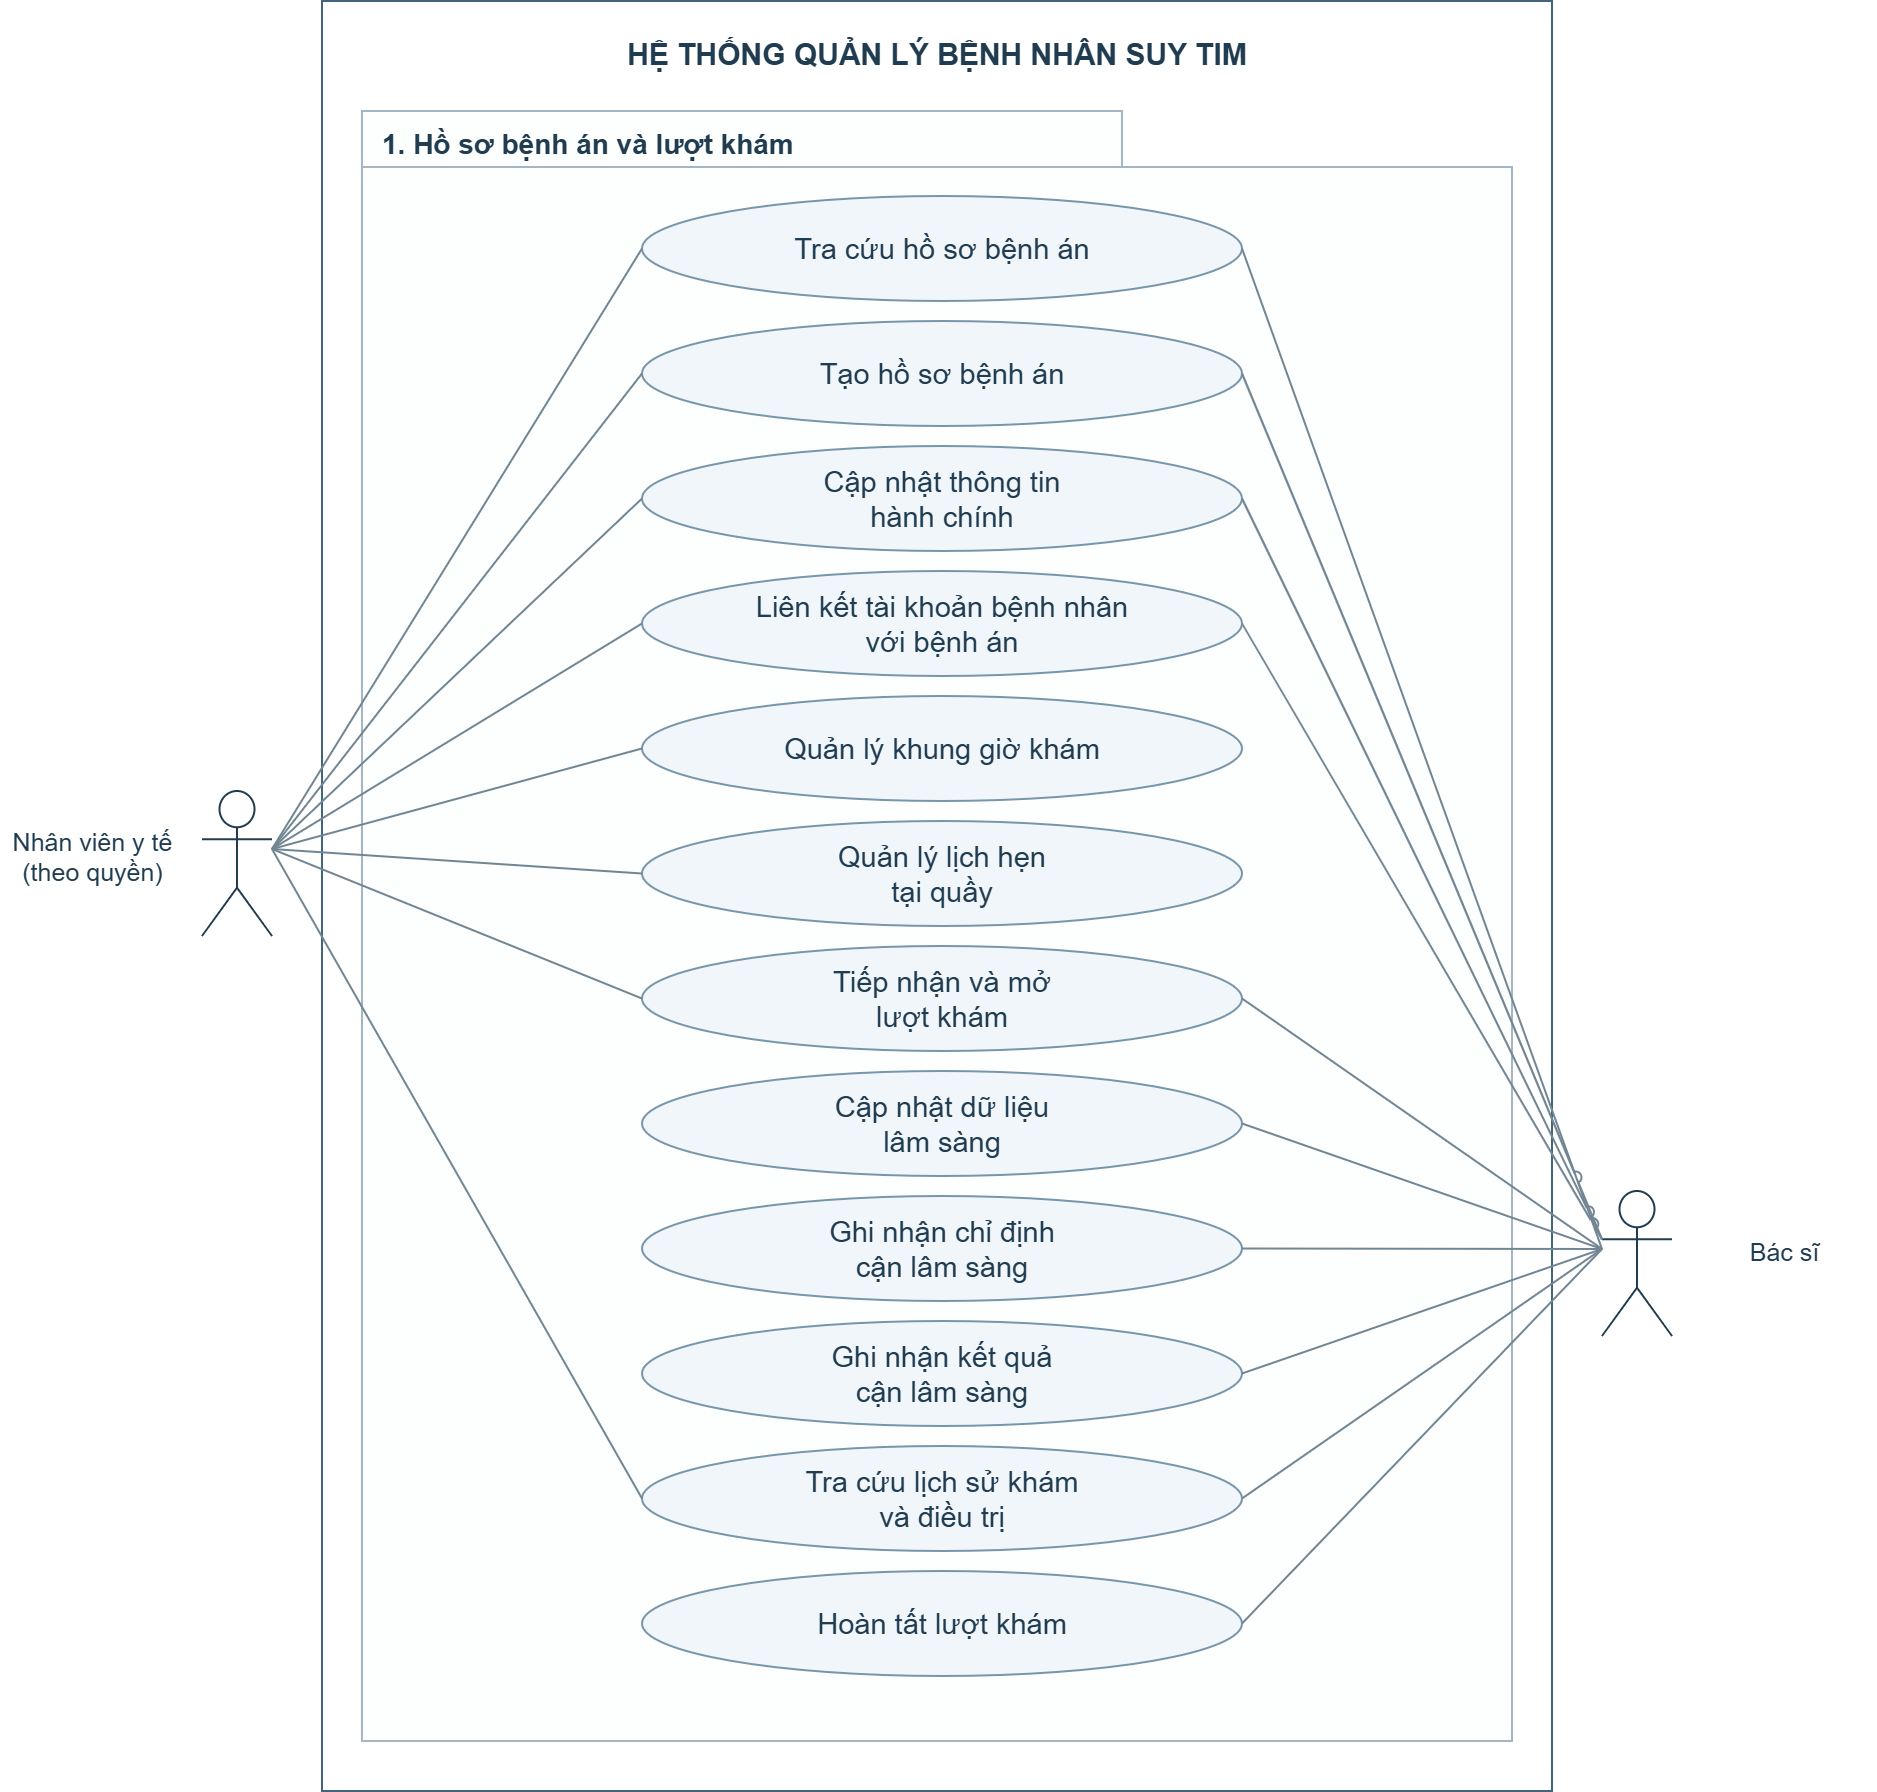

The diagram above was exported from draw.io. Its source (the exported page's mxGraphModel, read from the mxfile embedded in the PNG):
<mxGraphModel dx="3086" dy="1804" grid="1" gridSize="10" guides="1" tooltips="1" connect="1" arrows="1" fold="1" page="1" pageScale="1" pageWidth="3000" pageHeight="2800" math="0" shadow="0">
  <root>
    <mxCell id="0" />
    <mxCell id="1" parent="0" />
    <mxCell id="WOsW4PTUxdjYLvMKAgbs-38" parent="1" style="rounded=0;html=0;fillColor=#FFFFFF;strokeColor=#41657C;strokeWidth=2;container=1;collapsible=0;recursiveResize=0;" ucKind="system-boundary" value="" vertex="1">
      <mxGeometry height="1790" width="1230" x="692" y="420" as="geometry" />
    </mxCell>
    <mxCell id="WOsW4PTUxdjYLvMKAgbs-39" parent="WOsW4PTUxdjYLvMKAgbs-38" style="text;html=0;align=center;verticalAlign=middle;fontFamily=Arial;fontSize=30;fontStyle=1;fontColor=#203C50;strokeColor=none;fillColor=none;" ucKind="title" value="HỆ THỐNG QUẢN LÝ BỆNH NHÂN SUY TIM" vertex="1">
      <mxGeometry height="70" width="1190" x="20" y="15" as="geometry" />
    </mxCell>
    <mxCell id="WOsW4PTUxdjYLvMKAgbs-40" parent="WOsW4PTUxdjYLvMKAgbs-38" style="shape=folder;tabWidth=760;tabHeight=56;tabPosition=left;labelInHeader=1;boundedLbl=1;rounded=0;html=0;whiteSpace=wrap;align=left;verticalAlign=top;spacingTop=10;spacingLeft=18;fontFamily=Arial;fontSize=28;fontStyle=1;fontColor=#203C50;fillColor=#FDFEFE;strokeColor=#A4B6C4;strokeWidth=2;container=1;collapsible=0;recursiveResize=0;" ucKind="package" value="1. Hồ sơ bệnh án và lượt khám" vertex="1">
      <mxGeometry height="1630" width="1150" x="40" y="110" as="geometry" />
    </mxCell>
    <mxCell id="WOsW4PTUxdjYLvMKAgbs-41" frRefs="FR01" parent="WOsW4PTUxdjYLvMKAgbs-40" style="ellipse;html=0;whiteSpace=wrap;align=center;verticalAlign=middle;fontFamily=Arial;fontSize=29;fontColor=#203C50;fillColor=#F1F6FB;strokeColor=#7896AA;strokeWidth=2;" ucKind="usecase" value="Tra cứu hồ sơ bệnh án" vertex="1">
      <mxGeometry height="105" width="600" x="280" y="85" as="geometry" />
    </mxCell>
    <mxCell id="WOsW4PTUxdjYLvMKAgbs-42" frRefs="FR01" parent="WOsW4PTUxdjYLvMKAgbs-40" style="ellipse;html=0;whiteSpace=wrap;align=center;verticalAlign=middle;fontFamily=Arial;fontSize=29;fontColor=#203C50;fillColor=#F1F6FB;strokeColor=#7896AA;strokeWidth=2;" ucKind="usecase" value="Tạo hồ sơ bệnh án" vertex="1">
      <mxGeometry height="105" width="600" x="280" y="210" as="geometry" />
    </mxCell>
    <mxCell id="WOsW4PTUxdjYLvMKAgbs-43" frRefs="FR01" parent="WOsW4PTUxdjYLvMKAgbs-40" style="ellipse;html=0;whiteSpace=wrap;align=center;verticalAlign=middle;fontFamily=Arial;fontSize=29;fontColor=#203C50;fillColor=#F1F6FB;strokeColor=#7896AA;strokeWidth=2;" ucKind="usecase" value="Cập nhật thông tin&#10;hành chính" vertex="1">
      <mxGeometry height="105" width="600" x="280" y="335" as="geometry" />
    </mxCell>
    <mxCell id="WOsW4PTUxdjYLvMKAgbs-44" frRefs="FR02" parent="WOsW4PTUxdjYLvMKAgbs-40" style="ellipse;html=0;whiteSpace=wrap;align=center;verticalAlign=middle;fontFamily=Arial;fontSize=29;fontColor=#203C50;fillColor=#F1F6FB;strokeColor=#7896AA;strokeWidth=2;" ucKind="usecase" value="Liên kết tài khoản bệnh nhân&#10;với bệnh án" vertex="1">
      <mxGeometry height="105" width="600" x="280" y="460" as="geometry" />
    </mxCell>
    <mxCell id="WOsW4PTUxdjYLvMKAgbs-45" frRefs="FR03" parent="WOsW4PTUxdjYLvMKAgbs-40" style="ellipse;html=0;whiteSpace=wrap;align=center;verticalAlign=middle;fontFamily=Arial;fontSize=29;fontColor=#203C50;fillColor=#F1F6FB;strokeColor=#7896AA;strokeWidth=2;" ucKind="usecase" value="Quản lý khung giờ khám" vertex="1">
      <mxGeometry height="105" width="600" x="280" y="585" as="geometry" />
    </mxCell>
    <mxCell id="WOsW4PTUxdjYLvMKAgbs-46" frRefs="FR03" parent="WOsW4PTUxdjYLvMKAgbs-40" style="ellipse;html=0;whiteSpace=wrap;align=center;verticalAlign=middle;fontFamily=Arial;fontSize=29;fontColor=#203C50;fillColor=#F1F6FB;strokeColor=#7896AA;strokeWidth=2;" ucKind="usecase" value="Quản lý lịch hẹn&#10;tại quầy" vertex="1">
      <mxGeometry height="105" width="600" x="280" y="710" as="geometry" />
    </mxCell>
    <mxCell id="WOsW4PTUxdjYLvMKAgbs-47" frRefs="FR04" parent="WOsW4PTUxdjYLvMKAgbs-40" style="ellipse;html=0;whiteSpace=wrap;align=center;verticalAlign=middle;fontFamily=Arial;fontSize=29;fontColor=#203C50;fillColor=#F1F6FB;strokeColor=#7896AA;strokeWidth=2;" ucKind="usecase" value="Tiếp nhận và mở&#10;lượt khám" vertex="1">
      <mxGeometry height="105" width="600" x="280" y="835" as="geometry" />
    </mxCell>
    <mxCell id="WOsW4PTUxdjYLvMKAgbs-48" frRefs="FR05" parent="WOsW4PTUxdjYLvMKAgbs-40" style="ellipse;html=0;whiteSpace=wrap;align=center;verticalAlign=middle;fontFamily=Arial;fontSize=29;fontColor=#203C50;fillColor=#F1F6FB;strokeColor=#7896AA;strokeWidth=2;" ucKind="usecase" value="Cập nhật dữ liệu&#10;lâm sàng" vertex="1">
      <mxGeometry height="105" width="600" x="280" y="960" as="geometry" />
    </mxCell>
    <mxCell id="WOsW4PTUxdjYLvMKAgbs-49" frRefs="FR06" parent="WOsW4PTUxdjYLvMKAgbs-40" style="ellipse;html=0;whiteSpace=wrap;align=center;verticalAlign=middle;fontFamily=Arial;fontSize=29;fontColor=#203C50;fillColor=#F1F6FB;strokeColor=#7896AA;strokeWidth=2;" ucKind="usecase" value="Ghi nhận chỉ định&#10;cận lâm sàng" vertex="1">
      <mxGeometry height="105" width="600" x="280" y="1085" as="geometry" />
    </mxCell>
    <mxCell id="WOsW4PTUxdjYLvMKAgbs-50" frRefs="FR06" parent="WOsW4PTUxdjYLvMKAgbs-40" style="ellipse;html=0;whiteSpace=wrap;align=center;verticalAlign=middle;fontFamily=Arial;fontSize=29;fontColor=#203C50;fillColor=#F1F6FB;strokeColor=#7896AA;strokeWidth=2;" ucKind="usecase" value="Ghi nhận kết quả&#10;cận lâm sàng" vertex="1">
      <mxGeometry height="105" width="600" x="280" y="1210" as="geometry" />
    </mxCell>
    <mxCell id="WOsW4PTUxdjYLvMKAgbs-51" frRefs="FR07" parent="WOsW4PTUxdjYLvMKAgbs-40" style="ellipse;html=0;whiteSpace=wrap;align=center;verticalAlign=middle;fontFamily=Arial;fontSize=29;fontColor=#203C50;fillColor=#F1F6FB;strokeColor=#7896AA;strokeWidth=2;" ucKind="usecase" value="Tra cứu lịch sử khám&#10;và điều trị" vertex="1">
      <mxGeometry height="105" width="600" x="280" y="1335" as="geometry" />
    </mxCell>
    <mxCell id="WOsW4PTUxdjYLvMKAgbs-52" frRefs="FR04" parent="WOsW4PTUxdjYLvMKAgbs-40" style="ellipse;html=0;whiteSpace=wrap;align=center;verticalAlign=middle;fontFamily=Arial;fontSize=29;fontColor=#203C50;fillColor=#F1F6FB;strokeColor=#7896AA;strokeWidth=2;" ucKind="usecase" value="Hoàn tất lượt khám" vertex="1">
      <mxGeometry height="105" width="600" x="280" y="1460" as="geometry" />
    </mxCell>
    <mxCell id="WOsW4PTUxdjYLvMKAgbs-53" edge="1" parent="1" source="WOsW4PTUxdjYLvMKAgbs-68" style="edgeStyle=none;html=0;startArrow=none;endArrow=none;jumpStyle=arc;jumpSize=9;strokeColor=#718593;strokeWidth=2;exitX=1;exitY=0.4;exitPerimeter=0;entryX=0;entryY=0.5;entryPerimeter=0;" target="WOsW4PTUxdjYLvMKAgbs-41" ucKind="association" value="">
      <mxGeometry relative="1" as="geometry" />
    </mxCell>
    <mxCell id="WOsW4PTUxdjYLvMKAgbs-54" edge="1" parent="1" source="WOsW4PTUxdjYLvMKAgbs-68" style="edgeStyle=none;html=0;startArrow=none;endArrow=none;jumpStyle=arc;jumpSize=9;strokeColor=#718593;strokeWidth=2;exitX=1;exitY=0.4;exitPerimeter=0;entryX=0;entryY=0.5;entryPerimeter=0;" target="WOsW4PTUxdjYLvMKAgbs-42" ucKind="association" value="">
      <mxGeometry relative="1" as="geometry" />
    </mxCell>
    <mxCell id="WOsW4PTUxdjYLvMKAgbs-55" edge="1" parent="1" source="WOsW4PTUxdjYLvMKAgbs-68" style="edgeStyle=none;html=0;startArrow=none;endArrow=none;jumpStyle=arc;jumpSize=9;strokeColor=#718593;strokeWidth=2;exitX=1;exitY=0.4;exitPerimeter=0;entryX=0;entryY=0.5;entryPerimeter=0;" target="WOsW4PTUxdjYLvMKAgbs-43" ucKind="association" value="">
      <mxGeometry relative="1" as="geometry" />
    </mxCell>
    <mxCell id="WOsW4PTUxdjYLvMKAgbs-56" edge="1" parent="1" source="WOsW4PTUxdjYLvMKAgbs-68" style="edgeStyle=none;html=0;startArrow=none;endArrow=none;jumpStyle=arc;jumpSize=9;strokeColor=#718593;strokeWidth=2;exitX=1;exitY=0.4;exitPerimeter=0;entryX=0;entryY=0.5;entryPerimeter=0;" target="WOsW4PTUxdjYLvMKAgbs-44" ucKind="association" value="">
      <mxGeometry relative="1" as="geometry" />
    </mxCell>
    <mxCell id="WOsW4PTUxdjYLvMKAgbs-57" edge="1" parent="1" source="WOsW4PTUxdjYLvMKAgbs-68" style="edgeStyle=none;html=0;startArrow=none;endArrow=none;jumpStyle=arc;jumpSize=9;strokeColor=#718593;strokeWidth=2;exitX=1;exitY=0.4;exitPerimeter=0;entryX=0;entryY=0.5;entryPerimeter=0;" target="WOsW4PTUxdjYLvMKAgbs-45" ucKind="association" value="">
      <mxGeometry relative="1" as="geometry" />
    </mxCell>
    <mxCell id="WOsW4PTUxdjYLvMKAgbs-58" edge="1" parent="1" source="WOsW4PTUxdjYLvMKAgbs-68" style="edgeStyle=none;html=0;startArrow=none;endArrow=none;jumpStyle=arc;jumpSize=9;strokeColor=#718593;strokeWidth=2;exitX=1;exitY=0.4;exitPerimeter=0;entryX=0;entryY=0.5;entryPerimeter=0;" target="WOsW4PTUxdjYLvMKAgbs-46" ucKind="association" value="">
      <mxGeometry relative="1" as="geometry" />
    </mxCell>
    <mxCell id="WOsW4PTUxdjYLvMKAgbs-59" edge="1" parent="1" source="WOsW4PTUxdjYLvMKAgbs-68" style="edgeStyle=none;html=0;startArrow=none;endArrow=none;jumpStyle=arc;jumpSize=9;strokeColor=#718593;strokeWidth=2;exitX=1;exitY=0.4;exitPerimeter=0;entryX=0;entryY=0.5;entryPerimeter=0;" target="WOsW4PTUxdjYLvMKAgbs-47" ucKind="association" value="">
      <mxGeometry relative="1" as="geometry" />
    </mxCell>
    <mxCell id="WOsW4PTUxdjYLvMKAgbs-60" edge="1" parent="1" source="WOsW4PTUxdjYLvMKAgbs-68" style="edgeStyle=none;html=0;startArrow=none;endArrow=none;jumpStyle=arc;jumpSize=9;strokeColor=#718593;strokeWidth=2;exitX=1;exitY=0.4;exitPerimeter=0;entryX=0;entryY=0.5;entryPerimeter=0;" target="WOsW4PTUxdjYLvMKAgbs-51" ucKind="association" value="">
      <mxGeometry relative="1" as="geometry" />
    </mxCell>
    <mxCell id="WOsW4PTUxdjYLvMKAgbs-61" edge="1" parent="1" source="WOsW4PTUxdjYLvMKAgbs-70" style="edgeStyle=none;html=0;startArrow=none;endArrow=none;jumpStyle=arc;jumpSize=9;strokeColor=#718593;strokeWidth=2;exitX=0;exitY=0.4;exitPerimeter=0;entryX=1;entryY=0.5;entryPerimeter=0;" target="WOsW4PTUxdjYLvMKAgbs-41" ucKind="association" value="">
      <mxGeometry relative="1" as="geometry" />
    </mxCell>
    <mxCell id="WOsW4PTUxdjYLvMKAgbs-62" edge="1" parent="1" source="WOsW4PTUxdjYLvMKAgbs-70" style="edgeStyle=none;html=0;startArrow=none;endArrow=none;jumpStyle=arc;jumpSize=9;strokeColor=#718593;strokeWidth=2;exitX=0;exitY=0.4;exitPerimeter=0;entryX=1;entryY=0.5;entryPerimeter=0;" target="WOsW4PTUxdjYLvMKAgbs-47" ucKind="association" value="">
      <mxGeometry relative="1" as="geometry" />
    </mxCell>
    <mxCell id="WOsW4PTUxdjYLvMKAgbs-63" edge="1" parent="1" source="WOsW4PTUxdjYLvMKAgbs-70" style="edgeStyle=none;html=0;startArrow=none;endArrow=none;jumpStyle=arc;jumpSize=9;strokeColor=#718593;strokeWidth=2;exitX=0;exitY=0.4;exitPerimeter=0;entryX=1;entryY=0.5;entryPerimeter=0;" target="WOsW4PTUxdjYLvMKAgbs-48" ucKind="association" value="">
      <mxGeometry relative="1" as="geometry" />
    </mxCell>
    <mxCell id="WOsW4PTUxdjYLvMKAgbs-64" edge="1" parent="1" source="WOsW4PTUxdjYLvMKAgbs-70" style="edgeStyle=none;html=0;startArrow=none;endArrow=none;jumpStyle=arc;jumpSize=9;strokeColor=#718593;strokeWidth=2;exitX=0;exitY=0.4;exitPerimeter=0;entryX=1;entryY=0.5;entryPerimeter=0;" target="WOsW4PTUxdjYLvMKAgbs-49" ucKind="association" value="">
      <mxGeometry relative="1" as="geometry" />
    </mxCell>
    <mxCell id="WOsW4PTUxdjYLvMKAgbs-65" edge="1" parent="1" source="WOsW4PTUxdjYLvMKAgbs-70" style="edgeStyle=none;html=0;startArrow=none;endArrow=none;jumpStyle=arc;jumpSize=9;strokeColor=#718593;strokeWidth=2;exitX=0;exitY=0.4;exitPerimeter=0;entryX=1;entryY=0.5;entryPerimeter=0;" target="WOsW4PTUxdjYLvMKAgbs-50" ucKind="association" value="">
      <mxGeometry relative="1" as="geometry" />
    </mxCell>
    <mxCell id="WOsW4PTUxdjYLvMKAgbs-66" edge="1" parent="1" source="WOsW4PTUxdjYLvMKAgbs-70" style="edgeStyle=none;html=0;startArrow=none;endArrow=none;jumpStyle=arc;jumpSize=9;strokeColor=#718593;strokeWidth=2;exitX=0;exitY=0.4;exitPerimeter=0;entryX=1;entryY=0.5;entryPerimeter=0;" target="WOsW4PTUxdjYLvMKAgbs-51" ucKind="association" value="">
      <mxGeometry relative="1" as="geometry" />
    </mxCell>
    <mxCell id="WOsW4PTUxdjYLvMKAgbs-67" edge="1" parent="1" source="WOsW4PTUxdjYLvMKAgbs-70" style="edgeStyle=none;html=0;startArrow=none;endArrow=none;jumpStyle=arc;jumpSize=9;strokeColor=#718593;strokeWidth=2;exitX=0;exitY=0.4;exitPerimeter=0;entryX=1;entryY=0.5;entryPerimeter=0;" target="WOsW4PTUxdjYLvMKAgbs-52" ucKind="association" value="">
      <mxGeometry relative="1" as="geometry" />
    </mxCell>
    <mxCell id="WOsW4PTUxdjYLvMKAgbs-68" actorName="Nhân viên y tế (theo quyền)" parent="1" style="shape=umlActor;html=0;strokeColor=#203C50;fillColor=#FFFFFF;strokeWidth=2;" ucKind="person" value="" vertex="1">
      <mxGeometry height="145" width="70" x="572" y="1210" as="geometry" />
    </mxCell>
    <mxCell id="WOsW4PTUxdjYLvMKAgbs-69" forActor="staff" parent="1" style="text;html=0;whiteSpace=wrap;align=center;verticalAlign=middle;fontFamily=Arial;fontSize=25;fontColor=#203C50;strokeColor=none;fillColor=none;" ucKind="actor-label" value="Nhân viên y tế&#10;(theo quyền)" vertex="1">
      <mxGeometry height="100" width="185" x="370" y="1225" as="geometry" />
    </mxCell>
    <mxCell id="WOsW4PTUxdjYLvMKAgbs-70" actorName="Bác sĩ" parent="1" style="shape=umlActor;html=0;strokeColor=#203C50;fillColor=#FFFFFF;strokeWidth=2;" ucKind="person" value="" vertex="1">
      <mxGeometry height="145" width="70" x="1972" y="1610" as="geometry" />
    </mxCell>
    <mxCell id="WOsW4PTUxdjYLvMKAgbs-71" forActor="doctor" parent="1" style="text;html=0;whiteSpace=wrap;align=center;verticalAlign=middle;fontFamily=Arial;fontSize=25;fontColor=#203C50;strokeColor=none;fillColor=none;" ucKind="actor-label" value="Bác sĩ" vertex="1">
      <mxGeometry height="80" width="185" x="2062" y="1630" as="geometry" />
    </mxCell>
    <mxCell id="WOsW4PTUxdjYLvMKAgbs-72" edge="1" parent="1" source="WOsW4PTUxdjYLvMKAgbs-70" style="edgeStyle=none;html=0;startArrow=none;endArrow=none;jumpStyle=arc;jumpSize=9;strokeColor=#718593;strokeWidth=2;exitX=0;exitY=0.3333333333333333;exitPerimeter=0;entryX=1;entryY=0.5;entryDx=0;entryDy=0;exitDx=0;exitDy=0;" target="WOsW4PTUxdjYLvMKAgbs-43" ucKind="association" value="">
      <mxGeometry relative="1" as="geometry">
        <mxPoint x="1992" y="1440" as="sourcePoint" />
        <mxPoint x="1632" y="1190" as="targetPoint" />
      </mxGeometry>
    </mxCell>
    <mxCell id="WOsW4PTUxdjYLvMKAgbs-73" edge="1" parent="1" source="WOsW4PTUxdjYLvMKAgbs-70" style="edgeStyle=none;html=0;startArrow=none;endArrow=none;jumpStyle=arc;jumpSize=9;strokeColor=#718593;strokeWidth=2;exitX=0;exitY=0.3333333333333333;exitPerimeter=0;entryX=1;entryY=0.5;entryDx=0;entryDy=0;exitDx=0;exitDy=0;" target="WOsW4PTUxdjYLvMKAgbs-44" ucKind="association" value="">
      <mxGeometry relative="1" as="geometry">
        <mxPoint x="1962" y="1340" as="sourcePoint" />
        <mxPoint x="1602" y="1090" as="targetPoint" />
      </mxGeometry>
    </mxCell>
    <mxCell id="WOsW4PTUxdjYLvMKAgbs-74" edge="1" parent="1" source="WOsW4PTUxdjYLvMKAgbs-70" style="edgeStyle=none;html=0;startArrow=none;endArrow=none;jumpStyle=arc;jumpSize=9;strokeColor=#718593;strokeWidth=2;exitX=0;exitY=0.3333333333333333;exitPerimeter=0;entryX=1;entryY=0.5;entryDx=0;entryDy=0;exitDx=0;exitDy=0;" target="WOsW4PTUxdjYLvMKAgbs-42" ucKind="association" value="">
      <mxGeometry relative="1" as="geometry">
        <mxPoint x="2032" y="1050" as="sourcePoint" />
        <mxPoint x="1672" y="800" as="targetPoint" />
      </mxGeometry>
    </mxCell>
  </root>
</mxGraphModel>